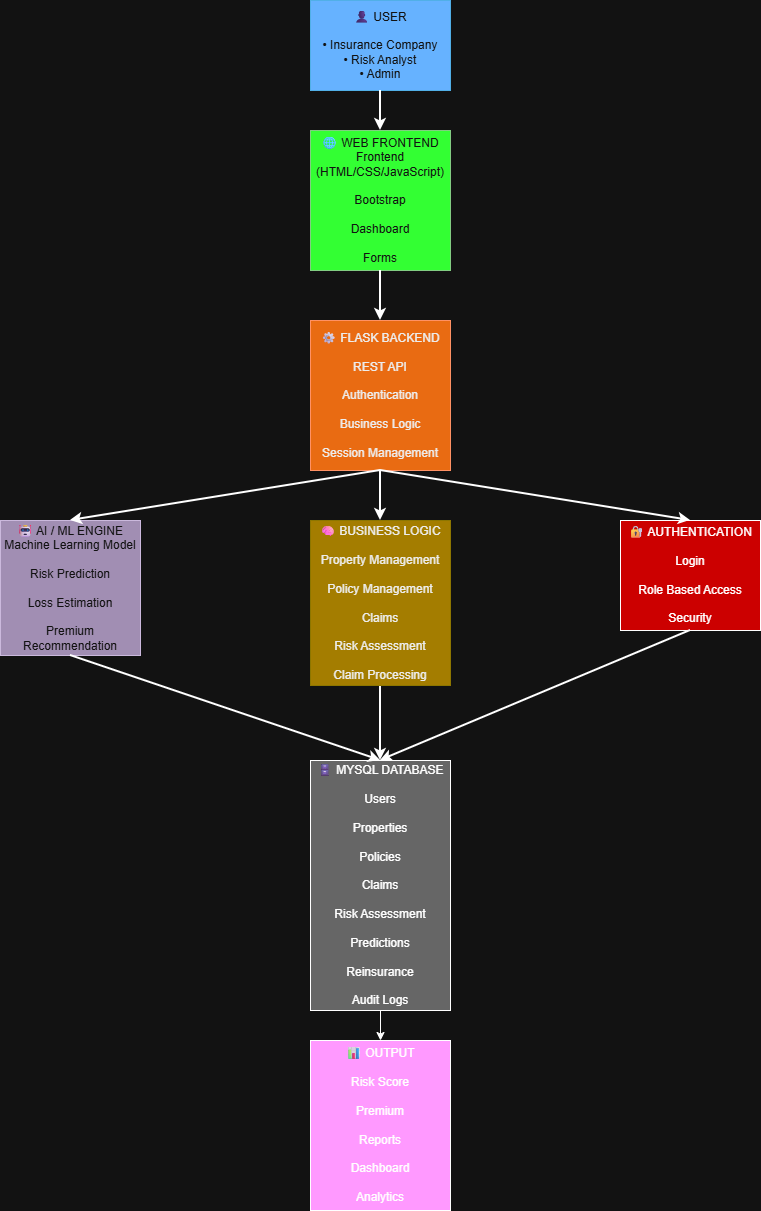

The diagram above was exported from draw.io. Its source (the exported page's mxGraphModel, read from the mxfile embedded in the PNG):
<mxGraphModel dx="1030" dy="626" grid="1" gridSize="10" guides="1" tooltips="1" connect="1" arrows="1" fold="1" page="1" pageScale="1" pageWidth="1654" pageHeight="1169" math="0" shadow="0">
  <root>
    <mxCell id="0" />
    <mxCell id="1" parent="0" />
    <mxCell id="VCsxVtdS6t70vtWORn5E-1" parent="1" style="rounded=0;whiteSpace=wrap;html=1;fillColor=light-dark(#1BA1E2,#66B2FF);fontColor=#ffffff;strokeColor=#006EAF;" value="&lt;div&gt;👤 USER&lt;/div&gt;&lt;div&gt;&lt;br&gt;&lt;/div&gt;&lt;div&gt;• Insurance Company&lt;/div&gt;&lt;div&gt;• Risk Analyst&lt;/div&gt;&lt;div&gt;• Admin&lt;/div&gt;" vertex="1">
      <mxGeometry height="90" width="140" x="410" y="80" as="geometry" />
    </mxCell>
    <mxCell id="VCsxVtdS6t70vtWORn5E-2" parent="1" style="rounded=0;whiteSpace=wrap;html=1;fillColor=light-dark(#008A00,#33FF33);fontColor=#ffffff;strokeColor=#005700;" value="&lt;div&gt;🌐 WEB FRONTEND&lt;/div&gt;&lt;div&gt;&lt;div&gt;Frontend (HTML/CSS/JavaScript)&lt;/div&gt;&lt;div&gt;&lt;br&gt;&lt;/div&gt;&lt;div&gt;Bootstrap&lt;/div&gt;&lt;div&gt;&lt;br&gt;&lt;/div&gt;&lt;div&gt;Dashboard&lt;/div&gt;&lt;div&gt;&lt;br&gt;&lt;/div&gt;&lt;div&gt;Forms&lt;/div&gt;&lt;/div&gt;" vertex="1">
      <mxGeometry height="140" width="140" x="410" y="210" as="geometry" />
    </mxCell>
    <mxCell id="VCsxVtdS6t70vtWORn5E-3" parent="1" style="rounded=0;whiteSpace=wrap;html=1;fillColor=#fa6800;fontColor=#000000;strokeColor=#C73500;" value="&lt;div&gt;⚙ FLASK BACKEND&lt;/div&gt;&lt;div&gt;&lt;br&gt;&lt;/div&gt;&lt;div&gt;REST API&lt;/div&gt;&lt;div&gt;&lt;br&gt;&lt;/div&gt;&lt;div&gt;Authentication&lt;/div&gt;&lt;div&gt;&lt;br&gt;&lt;/div&gt;&lt;div&gt;Business Logic&lt;/div&gt;&lt;div&gt;&lt;br&gt;&lt;/div&gt;&lt;div&gt;Session Management&lt;/div&gt;" vertex="1">
      <mxGeometry height="150" width="140" x="410" y="400" as="geometry" />
    </mxCell>
    <mxCell id="VCsxVtdS6t70vtWORn5E-4" parent="1" style="rounded=0;whiteSpace=wrap;html=1;fillColor=light-dark(#FFFFFF,#FF99FF);" value="&lt;div&gt;📊 OUTPUT&lt;/div&gt;&lt;div&gt;&lt;br&gt;&lt;/div&gt;&lt;div&gt;Risk Score&lt;/div&gt;&lt;div&gt;&lt;br&gt;&lt;/div&gt;&lt;div&gt;Premium&lt;/div&gt;&lt;div&gt;&lt;br&gt;&lt;/div&gt;&lt;div&gt;Reports&lt;/div&gt;&lt;div&gt;&lt;br&gt;&lt;/div&gt;&lt;div&gt;Dashboard&lt;/div&gt;&lt;div&gt;&lt;br&gt;&lt;/div&gt;&lt;div&gt;Analytics&lt;/div&gt;" vertex="1">
      <mxGeometry height="170" width="140" x="410" y="1120" as="geometry" />
    </mxCell>
    <mxCell id="VCsxVtdS6t70vtWORn5E-5" parent="1" style="rounded=0;whiteSpace=wrap;html=1;fillColor=light-dark(#FFFFFF,#CC0000);" value="&lt;div&gt;🔐 AUTHENTICATION&lt;/div&gt;&lt;div&gt;&lt;br&gt;&lt;/div&gt;&lt;div&gt;Login&lt;/div&gt;&lt;div&gt;&lt;br&gt;&lt;/div&gt;&lt;div&gt;Role Based Access&lt;/div&gt;&lt;div&gt;&lt;br&gt;&lt;/div&gt;&lt;div&gt;Security&lt;/div&gt;" vertex="1">
      <mxGeometry height="110" width="140" x="720" y="600" as="geometry" />
    </mxCell>
    <mxCell id="VCsxVtdS6t70vtWORn5E-18" edge="1" parent="1" source="VCsxVtdS6t70vtWORn5E-6" style="edgeStyle=orthogonalEdgeStyle;rounded=0;orthogonalLoop=1;jettySize=auto;html=1;exitX=0.5;exitY=1;exitDx=0;exitDy=0;entryX=0.5;entryY=0;entryDx=0;entryDy=0;strokeWidth=2;" target="VCsxVtdS6t70vtWORn5E-8">
      <mxGeometry relative="1" as="geometry" />
    </mxCell>
    <mxCell id="VCsxVtdS6t70vtWORn5E-6" parent="1" style="rounded=0;whiteSpace=wrap;html=1;fillColor=light-dark(#E3C800,#A47D00);fontColor=#000000;strokeColor=#B09500;" value="&lt;div&gt;🧠 BUSINESS LOGIC&lt;/div&gt;&lt;div&gt;&lt;br&gt;&lt;/div&gt;&lt;div&gt;Property Management&lt;/div&gt;&lt;div&gt;&lt;br&gt;&lt;/div&gt;&lt;div&gt;Policy Management&lt;/div&gt;&lt;div&gt;&lt;br&gt;&lt;/div&gt;&lt;div&gt;Claims&lt;/div&gt;&lt;div&gt;&lt;br&gt;&lt;/div&gt;&lt;div&gt;Risk Assessment&lt;/div&gt;&lt;div&gt;&lt;br&gt;&lt;/div&gt;&lt;div&gt;Claim Processing&lt;/div&gt;" vertex="1">
      <mxGeometry height="165" width="140" x="410" y="600" as="geometry" />
    </mxCell>
    <mxCell id="VCsxVtdS6t70vtWORn5E-7" parent="1" style="rounded=0;whiteSpace=wrap;html=1;fillColor=#76608a;fontColor=#ffffff;strokeColor=#432D57;fontStyle=0" value="&lt;div&gt;🤖 AI / ML ENGINE&lt;/div&gt;&lt;div&gt;&lt;div&gt;Machine Learning Model&lt;/div&gt;&lt;div&gt;&lt;br&gt;&lt;/div&gt;&lt;div&gt;Risk Prediction&lt;/div&gt;&lt;div&gt;&lt;br&gt;&lt;/div&gt;&lt;div&gt;Loss Estimation&lt;/div&gt;&lt;div&gt;&lt;br&gt;&lt;/div&gt;&lt;div&gt;Premium Recommendation&lt;/div&gt;&lt;/div&gt;" vertex="1">
      <mxGeometry height="135" width="140" x="100" y="600" as="geometry" />
    </mxCell>
    <mxCell id="VCsxVtdS6t70vtWORn5E-17" edge="1" parent="1" source="VCsxVtdS6t70vtWORn5E-8" style="edgeStyle=orthogonalEdgeStyle;rounded=0;orthogonalLoop=1;jettySize=auto;html=1;exitX=0.5;exitY=1;exitDx=0;exitDy=0;entryX=0.5;entryY=0;entryDx=0;entryDy=0;" target="VCsxVtdS6t70vtWORn5E-4">
      <mxGeometry relative="1" as="geometry" />
    </mxCell>
    <mxCell id="VCsxVtdS6t70vtWORn5E-8" parent="1" style="rounded=0;whiteSpace=wrap;html=1;fillColor=light-dark(#FFFFFF,#666666);" value="&lt;div&gt;🗄 MYSQL DATABASE&lt;/div&gt;&lt;div&gt;&lt;br&gt;&lt;/div&gt;&lt;div&gt;Users&lt;/div&gt;&lt;div&gt;&lt;br&gt;&lt;/div&gt;&lt;div&gt;Properties&lt;/div&gt;&lt;div&gt;&lt;br&gt;&lt;/div&gt;&lt;div&gt;Policies&lt;/div&gt;&lt;div&gt;&lt;br&gt;&lt;/div&gt;&lt;div&gt;Claims&lt;/div&gt;&lt;div&gt;&lt;br&gt;&lt;/div&gt;&lt;div&gt;Risk Assessment&lt;/div&gt;&lt;div&gt;&lt;br&gt;&lt;/div&gt;&lt;div&gt;Predictions&lt;/div&gt;&lt;div&gt;&lt;br&gt;&lt;/div&gt;&lt;div&gt;Reinsurance&lt;/div&gt;&lt;div&gt;&lt;br&gt;&lt;/div&gt;&lt;div&gt;Audit Logs&lt;/div&gt;" vertex="1">
      <mxGeometry height="250" width="140" x="410" y="840" as="geometry" />
    </mxCell>
    <mxCell id="VCsxVtdS6t70vtWORn5E-10" edge="1" parent="1" source="VCsxVtdS6t70vtWORn5E-1" style="endArrow=classic;html=1;rounded=0;exitX=0.5;exitY=1;exitDx=0;exitDy=0;entryX=0.5;entryY=0;entryDx=0;entryDy=0;strokeWidth=2;" target="VCsxVtdS6t70vtWORn5E-2" value="">
      <mxGeometry height="50" relative="1" width="50" as="geometry">
        <mxPoint x="870.5" y="170" as="sourcePoint" />
        <mxPoint x="530" y="200" as="targetPoint" />
      </mxGeometry>
    </mxCell>
    <mxCell id="VCsxVtdS6t70vtWORn5E-11" edge="1" parent="1" source="VCsxVtdS6t70vtWORn5E-3" style="edgeStyle=orthogonalEdgeStyle;rounded=0;orthogonalLoop=1;jettySize=auto;html=1;exitX=0.5;exitY=1;exitDx=0;exitDy=0;" target="VCsxVtdS6t70vtWORn5E-3">
      <mxGeometry relative="1" as="geometry" />
    </mxCell>
    <mxCell id="VCsxVtdS6t70vtWORn5E-12" edge="1" parent="1" source="VCsxVtdS6t70vtWORn5E-2" style="endArrow=classic;html=1;rounded=0;exitX=0.5;exitY=1;exitDx=0;exitDy=0;entryX=0.5;entryY=0;entryDx=0;entryDy=0;strokeWidth=2;" target="VCsxVtdS6t70vtWORn5E-3" value="">
      <mxGeometry height="50" relative="1" width="50" as="geometry">
        <mxPoint x="140" y="330" as="sourcePoint" />
        <mxPoint x="139.5" y="400" as="targetPoint" />
      </mxGeometry>
    </mxCell>
    <mxCell id="VCsxVtdS6t70vtWORn5E-14" edge="1" parent="1" source="VCsxVtdS6t70vtWORn5E-3" style="endArrow=classic;html=1;rounded=0;exitX=0.5;exitY=1;exitDx=0;exitDy=0;entryX=0.5;entryY=0;entryDx=0;entryDy=0;strokeWidth=2;" target="VCsxVtdS6t70vtWORn5E-7" value="">
      <mxGeometry height="50" relative="1" width="50" as="geometry">
        <mxPoint x="190" y="450" as="sourcePoint" />
        <mxPoint x="190" y="490" as="targetPoint" />
      </mxGeometry>
    </mxCell>
    <mxCell id="VCsxVtdS6t70vtWORn5E-15" edge="1" parent="1" source="VCsxVtdS6t70vtWORn5E-3" style="endArrow=classic;html=1;rounded=0;exitX=0.5;exitY=1;exitDx=0;exitDy=0;entryX=0.5;entryY=0;entryDx=0;entryDy=0;strokeWidth=2;" target="VCsxVtdS6t70vtWORn5E-5" value="">
      <mxGeometry height="50" relative="1" width="50" as="geometry">
        <mxPoint x="700" y="500" as="sourcePoint" />
        <mxPoint x="700" y="540" as="targetPoint" />
      </mxGeometry>
    </mxCell>
    <mxCell id="VCsxVtdS6t70vtWORn5E-16" edge="1" parent="1" source="VCsxVtdS6t70vtWORn5E-3" style="endArrow=classic;html=1;rounded=0;entryX=0.5;entryY=0;entryDx=0;entryDy=0;strokeWidth=2;" target="VCsxVtdS6t70vtWORn5E-6" value="">
      <mxGeometry height="50" relative="1" width="50" as="geometry">
        <mxPoint x="480" y="520" as="sourcePoint" />
        <mxPoint x="700" y="490" as="targetPoint" />
      </mxGeometry>
    </mxCell>
    <mxCell id="VCsxVtdS6t70vtWORn5E-20" edge="1" parent="1" source="VCsxVtdS6t70vtWORn5E-5" style="endArrow=classic;html=1;rounded=0;exitX=0.5;exitY=1;exitDx=0;exitDy=0;strokeWidth=2;entryX=0.5;entryY=0;entryDx=0;entryDy=0;" target="VCsxVtdS6t70vtWORn5E-8" value="">
      <mxGeometry height="50" relative="1" width="50" as="geometry">
        <mxPoint x="750" y="780" as="sourcePoint" />
        <mxPoint x="480" y="800" as="targetPoint" />
      </mxGeometry>
    </mxCell>
    <mxCell id="VCsxVtdS6t70vtWORn5E-22" edge="1" parent="1" source="VCsxVtdS6t70vtWORn5E-7" style="endArrow=classic;html=1;rounded=0;exitX=0.5;exitY=1;exitDx=0;exitDy=0;strokeWidth=2;entryX=0.5;entryY=0;entryDx=0;entryDy=0;" target="VCsxVtdS6t70vtWORn5E-8" value="">
      <mxGeometry height="50" relative="1" width="50" as="geometry">
        <mxPoint x="180" y="770" as="sourcePoint" />
        <mxPoint x="480" y="800" as="targetPoint" />
      </mxGeometry>
    </mxCell>
  </root>
</mxGraphModel>